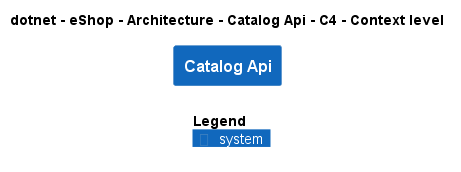

The diagram above was rendered by PlantUML. Its source (embedded in the PNG):
@startuml
!include ..\..\..\..\..\.c4s\C4_Context.puml

AddElementTag("c4interflow:lifecycle:new", $bgColor=green, $fontColor=#ffffff, $borderColor=green, $shadowing="False")
AddElementTag("c4interflow:lifecycle:changed", $bgColor=orange, $fontColor=#ffffff, $borderColor=orange, $shadowing="False")
AddElementTag("c4interflow:lifecycle:removed", $bgColor=red, $fontColor=#ffffff, $borderColor=red, $shadowing="False")

AddRelTag("c4interflow:lifecycle:new", $textColor=green, $lineColor=green)
AddRelTag("c4interflow:lifecycle:changed", $textColor=orange, $lineColor=orange)
AddRelTag("c4interflow:lifecycle:removed", $textColor=red, $lineColor=red)

SHOW_PERSON_PORTRAIT()
LAYOUT_TOP_DOWN()

skinparam linetype polyline

title dotnet - eShop - Architecture - Catalog Api - C4 - Context level

System(dotnet.eShop.Architecture.SoftwareSystems.CatalogApi, "Catalog Api", "")



SHOW_LEGEND()
@enduml